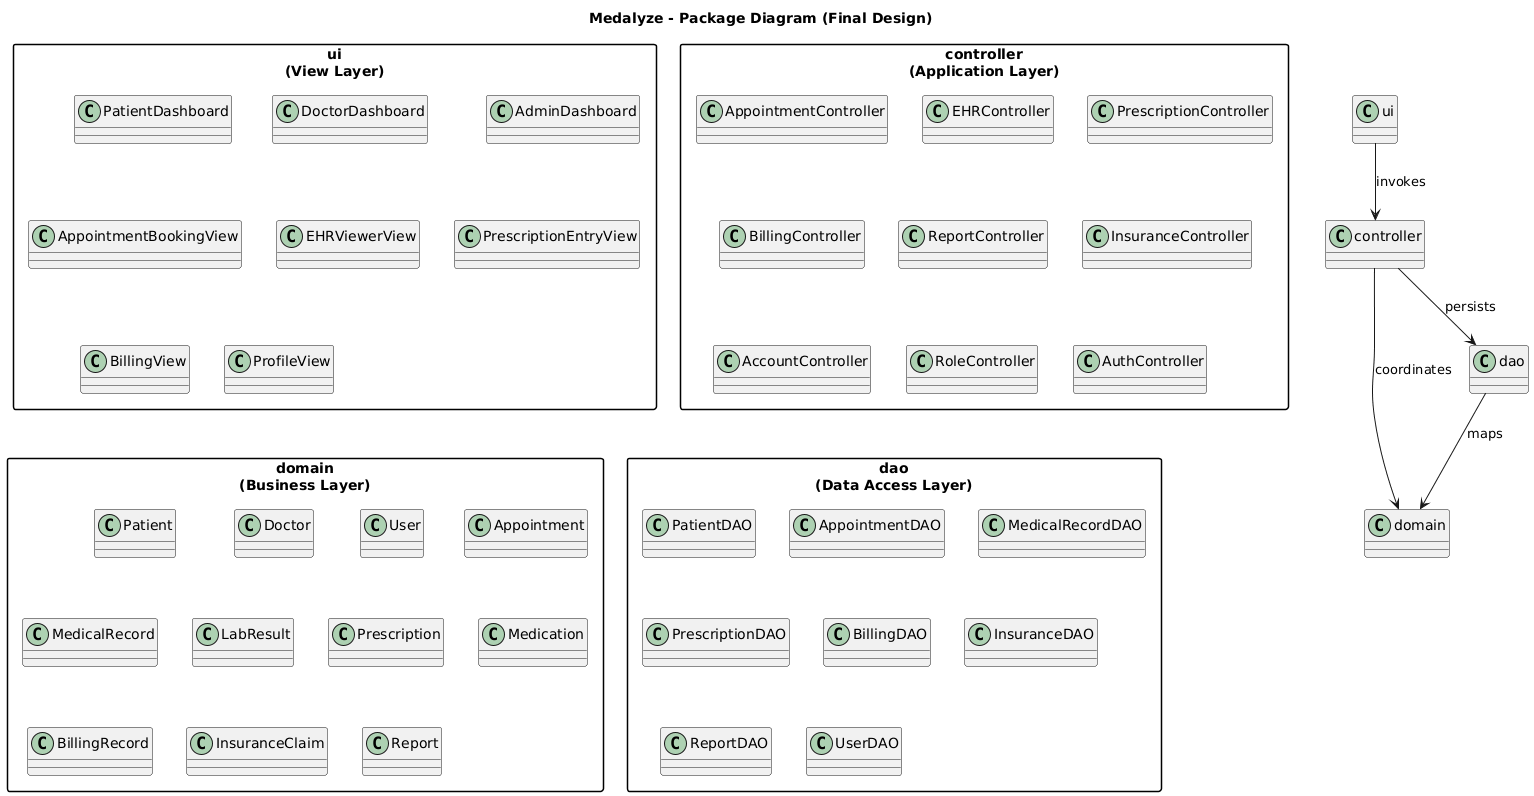

The diagram above was rendered by PlantUML. Its source (embedded in the PNG):
@startuml
skinparam packageStyle rectangle
skinparam shadowing false

title Medalyze - Package Diagram (Final Design)

' ========================
' UI / View Layer
' ========================
package "ui\n(View Layer)" {
  class PatientDashboard
  class DoctorDashboard
  class AdminDashboard

  class AppointmentBookingView
  class EHRViewerView
  class PrescriptionEntryView
  class BillingView
  class ProfileView
}

' ========================
' Controller / Application Layer
' ========================
package "controller\n(Application Layer)" {
  class AppointmentController
  class EHRController
  class PrescriptionController
  class BillingController
  class ReportController
  class InsuranceController
  class AccountController
  class RoleController
  class AuthController
}

' ========================
' Domain / Business Layer
' ========================
package "domain\n(Business Layer)" {
  class Patient
  class Doctor
  class User

  class Appointment
  class MedicalRecord
  class LabResult

  class Prescription
  class Medication

  class BillingRecord
  class InsuranceClaim

  class Report
}

' ========================
' Data Access Layer
' ========================
package "dao\n(Data Access Layer)" {
  class PatientDAO
  class AppointmentDAO
  class MedicalRecordDAO
  class PrescriptionDAO
  class BillingDAO
  class InsuranceDAO
  class ReportDAO
  class UserDAO
}

' ========================
' Package Dependencies
' ========================

ui --> controller : invokes
controller --> domain : coordinates
controller --> dao : persists
dao --> domain : maps
@enduml